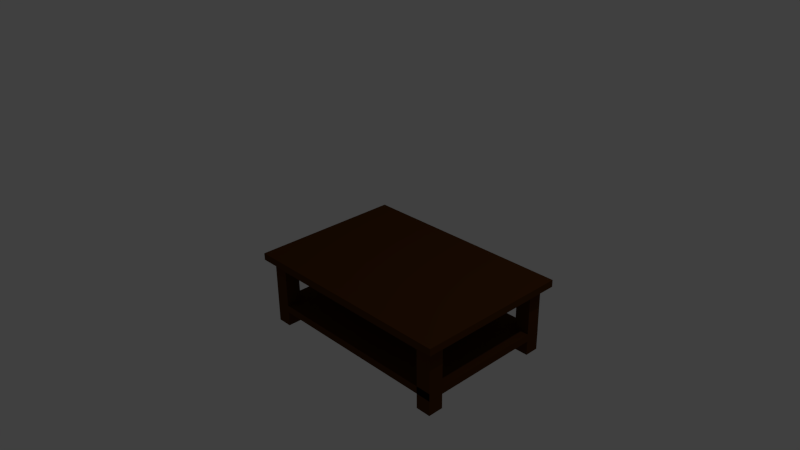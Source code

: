 # Source: coffeetable.blend  (saved by Blender 2.67.0; exported with 4.5.12 LTS)
import bpy
from mathutils import Matrix  # noqa: F401  (used for matrix-valued properties, if any)

bpy.ops.wm.read_factory_settings(use_empty=True)
scene = bpy.context.scene
scene.name = 'Scene'

# ---- collections
col_collection_1 = bpy.data.collections.new('Collection 1'); scene.collection.children.link(col_collection_1)

# ---- materials (node trees are filled in below, after node groups)
mat_coffee_table_brown = bpy.data.materials.new('coffee table brown')
mat_coffee_table_brown.alpha_threshold = 0.0
mat_coffee_table_brown.use_transparent_shadow = False
mat_coffee_table_brown.diffuse_color = (0.08001, 0.02791, 0.005013, 1.0)
mat_coffee_table_brown.roughness = 0.5
mat_coffee_table_brown.line_color = (0.0, 0.0, 0.0, 1.0)

# ---- material node trees

# ---- world
world_world = bpy.data.worlds.new('World'); scene.world = world_world
world_world.color = (0.05088, 0.05088, 0.05088)
world_world.use_sun_shadow = False
world_world.sun_shadow_jitter_overblur = 0.0
world_world.cycles.sampling_method = 'MANUAL'
world_world.cycles.sample_map_resolution = 256

# ---- cameras
cam_camera = bpy.data.cameras.new('Camera')
cam_camera.clip_end = 100.0
cam_camera.lens = 35.0
cam_camera.sensor_width = 32.0
cam_camera.sensor_height = 18.0
cam_camera.ortho_scale = 7.314
cam_camera.dof.focus_distance = 0.0
cam_camera.dof.aperture_fstop = 128.0

# ---- lights
light_lamp = bpy.data.lights.new('Lamp', 'POINT')
light_lamp.transmission_factor = 0.0
light_lamp.cutoff_distance = 30.0
light_lamp.energy = 100.0
light_lamp.shadow_buffer_clip_start = 1.001
light_lamp.shadow_soft_size = 0.1
light_lamp.shadow_maximum_resolution = 0.006
light_lamp.use_absolute_resolution = True
light_lamp.cycles.use_multiple_importance_sampling = False

# ---- meshes
me_cube = bpy.data.meshes.new('Cube')
me_cube.from_pydata([(2.02, 1.103, -0.09121), (2.02, -1.0, -0.09121), (-1.0, -1.0, -0.09121), (-1.0, 1.103, -0.09121), (2.02, 1.103, 0.00452), (2.02, -1.0, 0.00452), (-1.0, -1.0, 0.00452), (-1.0, 1.103, 0.00452), (2.02, -0.9053, -0.09121), (-1.0, -0.9053, -0.09121), (2.02, -0.9053, 0.00452), (-1.0, -0.9053, 0.00452), (2.02, 1.006, 0.00452), (2.02, 1.006, -0.09121), (-1.0, 1.006, 0.00452), (-1.0, 1.006, -0.09121), (2.02, -0.6983, 0.00452), (-1.0, -0.6983, 0.00452), (-1.0, -0.6983, -0.09121), (2.02, -0.6983, -0.09121), (-1.0, 0.8126, -0.09121), (-1.0, 0.8126, 0.00452), (2.02, 0.8126, -0.09121), (2.02, 0.8126, 0.00452), (-0.6961, -1.0, 0.00452), (-0.6961, -0.9053, -0.09121), (-0.6961, 1.006, -0.09121), (-0.6961, -1.0, -0.09121), (-0.8978, 1.006, 0.00452), (-0.8978, 1.006, -0.09121), (-0.8978, -0.9053, 0.00452), (-0.8978, -0.9053, -0.09121), (1.716, -0.9053, 0.00452), (1.716, 1.006, 0.00452), (1.716, -0.6983, 0.00452), (1.716, 0.8126, 0.00452), (-0.8978, -1.0, 0.00452), (-0.8978, 1.103, 0.00452), (-0.8978, -1.0, -0.09121), (-0.8978, 1.103, -0.09121), (-0.8978, 0.8126, 0.00452), (-0.8978, 0.8126, -0.09121), (-0.8978, -0.6983, -0.09121), (-0.8978, -0.6983, 0.00452), (-0.8978, -0.9053, -0.1935), (-0.8978, 1.006, -0.1935), (-0.6961, 1.006, -0.1935), (-0.6961, -0.9053, -0.1935), (1.92, -0.9053, -0.9993), (1.92, 1.006, -0.9993), (-0.8978, -0.6983, -0.9993), (-0.8978, 0.8126, -0.9993), (1.92, -1.0, -0.09121), (1.92, -1.0, 0.00452), (1.92, 1.006, -0.09121), (1.92, -0.9053, -0.09121), (1.716, -0.6983, -0.1935), (1.716, 0.8126, -0.1935), (1.716, 1.006, -0.1935), (1.716, -0.9053, -0.1935), (-0.8978, -0.9053, -0.9993), (-0.8978, 1.006, -0.9993), (-0.6961, 1.006, -0.9993), (-0.6961, -0.9053, -0.9993), (-0.6961, 0.8126, 0.00452), (-0.6961, 1.006, 0.00452), (-0.6961, -0.9053, 0.00452), (-0.6961, -0.6983, 0.00452), (1.92, 0.8126, -0.09121), (1.92, -0.6983, -0.09121), (1.92, 1.103, 0.00452), (1.92, 1.103, -0.09121), (-0.8978, 0.8126, -0.1935), (-0.8978, -0.6983, -0.1935), (1.92, 1.006, -0.1935), (1.92, -0.9053, -0.1935), (1.92, 0.8126, -0.1935), (1.92, -0.6983, -0.1935), (-0.6961, 0.8126, -0.1935), (-0.6961, -0.6983, -0.1935), (-0.6961, 0.8126, -0.09121), (-0.6961, 1.103, 0.00452), (-0.6961, 1.103, -0.09121), (-0.6961, -0.6983, -0.09121), (-0.8978, -0.9053, -0.7961), (-0.6961, -0.6983, -0.7961), (-0.8978, -0.6983, -0.7961), (-0.6961, -0.9053, -0.7961), (1.92, 0.8126, 0.00452), (1.92, -0.6983, 0.00452), (1.92, 1.006, 0.00452), (1.92, -0.9053, 0.00452), (1.716, -0.6983, -0.9993), (1.716, 0.8126, -0.9993), (1.716, 1.006, -0.9993), (1.716, -0.9053, -0.9993), (1.716, 1.103, -0.09121), (1.716, 1.103, 0.00452), (1.716, -0.6983, -0.09121), (1.716, 0.8126, -0.09121), (1.716, -1.0, -0.09121), (1.716, -1.0, 0.00452), (1.716, 1.006, -0.09121), (1.716, -0.9053, -0.09121), (-0.6961, -0.6983, -0.6945), (-0.6961, -0.9053, -0.6945), (-0.8978, -0.9053, -0.6945), (-0.8978, -0.6983, -0.6945), (-0.6961, -0.6983, -0.9993), (-0.6961, 0.8126, -0.9993), (1.92, -0.6983, -0.9993), (1.92, 0.8126, -0.9993), (1.922, -0.6983, -0.7961), (1.922, -0.9053, -0.7961), (1.922, -0.6983, -0.6945), (1.922, -0.9053, -0.6945), (-0.6961, 1.005, -0.7961), (-0.8978, 1.005, -0.7961), (-0.6961, 1.005, -0.6945), (-0.8978, 1.005, -0.6945), (1.922, 1.005, -0.7961), (1.922, 1.005, -0.6945)], [], [(31, 38, 2, 9), (30, 11, 6, 36), (8, 10, 5, 1), (38, 36, 6, 2), (15, 14, 7, 3), (37, 39, 3, 7), (42, 31, 9, 18), (43, 17, 11, 30), (19, 16, 10, 8), (2, 6, 11, 9), (22, 23, 16, 19), (0, 4, 12, 13), (41, 42, 18, 20), (20, 21, 14, 15), (39, 29, 15, 3), (37, 7, 14, 28), (9, 11, 17, 18), (40, 21, 17, 43), (13, 12, 23, 22), (29, 41, 20, 15), (18, 17, 21, 20), (28, 14, 21, 40), (81, 82, 39, 37), (66, 30, 36, 24), (26, 102, 58, 46), (41, 29, 45, 72), (25, 27, 38, 31), (27, 24, 36, 38), (67, 43, 30, 66), (82, 26, 29, 39), (81, 37, 28, 65), (64, 40, 43, 67), (54, 68, 76, 74), (65, 28, 40, 64), (58, 57, 78, 46), (31, 42, 73, 44), (96, 102, 26, 82), (1, 5, 53, 52), (56, 77, 110, 92), (102, 54, 74, 58), (10, 91, 53, 5), (0, 13, 54, 71), (32, 66, 24, 101), (103, 100, 27, 25), (8, 1, 52, 55), (35, 64, 67, 34), (13, 22, 68, 54), (19, 8, 55, 69), (49, 111, 93, 94), (91, 32, 101, 53), (22, 19, 69, 68), (4, 70, 90, 12), (16, 89, 91, 10), (99, 98, 83, 80), (23, 88, 89, 16), (12, 90, 88, 23), (4, 0, 71, 70), (70, 71, 96, 97), (97, 81, 65, 33), (97, 96, 82, 81), (89, 34, 32, 91), (52, 53, 101, 100), (68, 69, 77, 76), (34, 67, 66, 32), (88, 35, 34, 89), (100, 101, 24, 27), (99, 80, 78, 57), (110, 48, 95, 92), (55, 103, 59, 75), (33, 65, 64, 35), (98, 99, 57, 56), (90, 33, 35, 88), (25, 31, 44, 47), (108, 63, 60, 50), (103, 25, 47, 59), (42, 41, 72, 73), (56, 59, 47, 79), (72, 45, 61, 51), (55, 52, 100, 103), (71, 54, 102, 96), (85, 87, 63, 108), (70, 97, 33, 90), (80, 83, 79, 78), (77, 75, 48, 110), (86, 85, 108, 50), (58, 74, 49, 94), (78, 79, 73, 72), (76, 57, 93, 111), (62, 109, 51, 61), (29, 26, 46, 45), (59, 56, 92, 95), (83, 98, 56, 79), (76, 77, 56, 57), (69, 55, 75, 77), (46, 78, 109, 62), (57, 58, 94, 93), (78, 72, 51, 109), (45, 46, 62, 61), (74, 76, 111, 49), (87, 84, 60, 63), (75, 59, 95, 48), (84, 86, 50, 60), (79, 47, 105, 104), (73, 79, 104, 107), (47, 44, 106, 105), (44, 73, 107, 106), (105, 106, 84, 87), (106, 107, 86, 84), (107, 104, 118, 119), (112, 85, 116, 120), (114, 115, 113, 112), (104, 105, 115, 114), (87, 85, 112, 113), (105, 87, 113, 115), (116, 118, 121, 120), (119, 118, 116, 117), (114, 112, 120, 121), (104, 114, 121, 118), (86, 107, 119, 117), (85, 86, 117, 116)])
me_cube.materials.append(mat_coffee_table_brown)
me_cube.use_remesh_preserve_volume = False
me_cube.use_remesh_preserve_attributes = False
me_cube.use_mirror_vertex_groups = False
me_cube.update()

# ---- objects
ob_cube = bpy.data.objects.new('Cube', me_cube)
ob_lamp = bpy.data.objects.new('Lamp', light_lamp)
ob_camera = bpy.data.objects.new('Camera', cam_camera)

# ---- transforms, parenting, visibility, modifiers, constraints
ob_cube.location = (0.0, 0.0, 0.0)
ob_cube.lock_rotations_4d = False
ob_cube.empty_display_type = 'ARROWS'
ob_cube.lineart.crease_threshold = 0.0
ob_lamp.location = (4.076, 1.005, 5.904)
ob_lamp.rotation_euler = (0.6503, 0.05522, 1.866)
ob_lamp.lock_rotations_4d = False
ob_lamp.empty_display_type = 'ARROWS'
ob_lamp.color = (0.0, 0.0, 0.0, 0.0)
ob_lamp.lineart.crease_threshold = 0.0
ob_camera.location = (7.481, -6.508, 5.344)
ob_camera.rotation_euler = (1.109, 0.01082, 0.8149)
ob_camera.lock_rotations_4d = False
ob_camera.empty_display_type = 'ARROWS'
ob_camera.color = (0.0, 0.0, 0.0, 0.0)
ob_camera.display_type = 'WIRE'
ob_camera.lineart.crease_threshold = 0.0

# ---- collection membership
col_collection_1.objects.link(ob_cube)
col_collection_1.objects.link(ob_lamp)
col_collection_1.objects.link(ob_camera)

# ---- scene / render settings (as saved in the file)
scene.camera = ob_camera
scene.frame_start = 1; scene.frame_end = 250; scene.frame_set(1)
scene.render.engine = 'BLENDER_EEVEE_NEXT'
scene.render.image_settings.color_mode = 'RGB'
scene.render.image_settings.compression = 90
scene.render.resolution_percentage = 50
scene.render.dither_intensity = 0.0
scene.cycles.use_denoising = False
scene.cycles.samples = 10
scene.cycles.sampling_pattern = 'TABULATED_SOBOL'
scene.cycles.light_sampling_threshold = 0.0
scene.cycles.use_adaptive_sampling = False
scene.cycles.use_light_tree = False
scene.cycles.blur_glossy = 0.0
scene.cycles.volume_bounces = 1
scene.cycles.pixel_filter_type = 'GAUSSIAN'
scene.cycles.sample_clamp_indirect = 0.0
scene.view_settings.view_transform = 'Standard'
bpy.context.view_layer.update()

